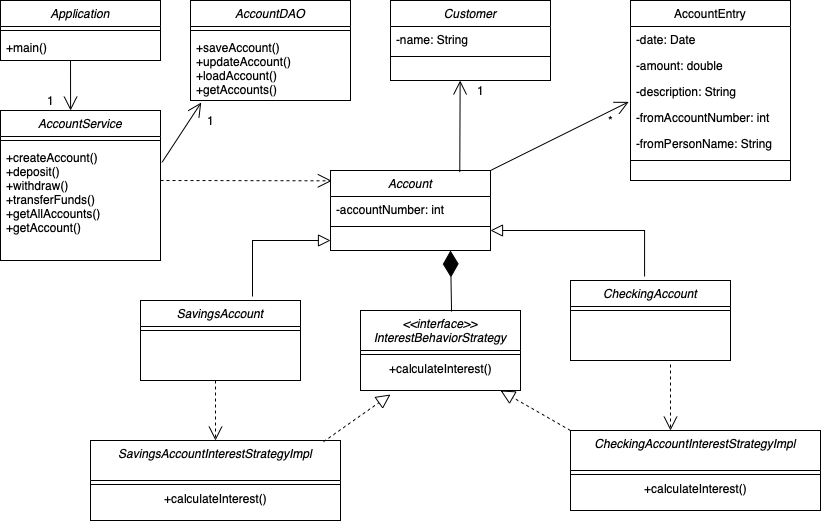

The diagram above was exported from draw.io. Its source (the exported page's mxGraphModel, read from the mxfile embedded in the PNG):
<mxGraphModel dx="1454" dy="889" grid="1" gridSize="10" guides="1" tooltips="1" connect="1" arrows="1" fold="1" page="1" pageScale="1" pageWidth="1169" pageHeight="827" math="0" shadow="0">
  <root>
    <mxCell id="WIyWlLk6GJQsqaUBKTNV-0" />
    <mxCell id="WIyWlLk6GJQsqaUBKTNV-1" parent="WIyWlLk6GJQsqaUBKTNV-0" />
    <mxCell id="zkfFHV4jXpPFQw0GAbJ--12" value="" style="endArrow=block;endSize=10;endFill=0;shadow=0;strokeWidth=1;rounded=0;edgeStyle=elbowEdgeStyle;elbow=vertical;exitX=0.7;exitY=-0.05;exitDx=0;exitDy=0;exitPerimeter=0;" parent="WIyWlLk6GJQsqaUBKTNV-1" source="mlu_Oxxhtgdm3tXWBuVV-24" edge="1">
      <mxGeometry width="160" relative="1" as="geometry">
        <mxPoint x="-6" y="593" as="sourcePoint" />
        <mxPoint x="504" y="370" as="targetPoint" />
        <Array as="points">
          <mxPoint x="444" y="370" />
        </Array>
      </mxGeometry>
    </mxCell>
    <mxCell id="zkfFHV4jXpPFQw0GAbJ--16" value="" style="endArrow=block;endSize=10;endFill=0;shadow=0;strokeWidth=1;rounded=0;edgeStyle=elbowEdgeStyle;elbow=vertical;exitX=0.463;exitY=-0.05;exitDx=0;exitDy=0;exitPerimeter=0;" parent="WIyWlLk6GJQsqaUBKTNV-1" source="mlu_Oxxhtgdm3tXWBuVV-27" target="mlu_Oxxhtgdm3tXWBuVV-17" edge="1">
      <mxGeometry width="160" relative="1" as="geometry">
        <mxPoint x="824" y="400" as="sourcePoint" />
        <mxPoint x="674" y="380" as="targetPoint" />
        <Array as="points">
          <mxPoint x="824" y="360" />
        </Array>
      </mxGeometry>
    </mxCell>
    <mxCell id="zkfFHV4jXpPFQw0GAbJ--17" value="AccountEntry" style="swimlane;fontStyle=0;align=center;verticalAlign=top;childLayout=stackLayout;horizontal=1;startSize=26;horizontalStack=0;resizeParent=1;resizeLast=0;collapsible=1;marginBottom=0;rounded=0;shadow=0;strokeWidth=1;" parent="WIyWlLk6GJQsqaUBKTNV-1" vertex="1">
      <mxGeometry x="804" y="130" width="160" height="180" as="geometry">
        <mxRectangle x="550" y="140" width="160" height="26" as="alternateBounds" />
      </mxGeometry>
    </mxCell>
    <mxCell id="zkfFHV4jXpPFQw0GAbJ--18" value="-date: Date" style="text;align=left;verticalAlign=top;spacingLeft=4;spacingRight=4;overflow=hidden;rotatable=0;points=[[0,0.5],[1,0.5]];portConstraint=eastwest;" parent="zkfFHV4jXpPFQw0GAbJ--17" vertex="1">
      <mxGeometry y="26" width="160" height="26" as="geometry" />
    </mxCell>
    <mxCell id="zkfFHV4jXpPFQw0GAbJ--19" value="-amount: double" style="text;align=left;verticalAlign=top;spacingLeft=4;spacingRight=4;overflow=hidden;rotatable=0;points=[[0,0.5],[1,0.5]];portConstraint=eastwest;rounded=0;shadow=0;html=0;" parent="zkfFHV4jXpPFQw0GAbJ--17" vertex="1">
      <mxGeometry y="52" width="160" height="26" as="geometry" />
    </mxCell>
    <mxCell id="zkfFHV4jXpPFQw0GAbJ--20" value="-description: String" style="text;align=left;verticalAlign=top;spacingLeft=4;spacingRight=4;overflow=hidden;rotatable=0;points=[[0,0.5],[1,0.5]];portConstraint=eastwest;rounded=0;shadow=0;html=0;" parent="zkfFHV4jXpPFQw0GAbJ--17" vertex="1">
      <mxGeometry y="78" width="160" height="26" as="geometry" />
    </mxCell>
    <mxCell id="zkfFHV4jXpPFQw0GAbJ--21" value="-fromAccountNumber: int" style="text;align=left;verticalAlign=top;spacingLeft=4;spacingRight=4;overflow=hidden;rotatable=0;points=[[0,0.5],[1,0.5]];portConstraint=eastwest;rounded=0;shadow=0;html=0;" parent="zkfFHV4jXpPFQw0GAbJ--17" vertex="1">
      <mxGeometry y="104" width="160" height="26" as="geometry" />
    </mxCell>
    <mxCell id="zkfFHV4jXpPFQw0GAbJ--22" value="-fromPersonName: String" style="text;align=left;verticalAlign=top;spacingLeft=4;spacingRight=4;overflow=hidden;rotatable=0;points=[[0,0.5],[1,0.5]];portConstraint=eastwest;rounded=0;shadow=0;html=0;" parent="zkfFHV4jXpPFQw0GAbJ--17" vertex="1">
      <mxGeometry y="130" width="160" height="26" as="geometry" />
    </mxCell>
    <mxCell id="zkfFHV4jXpPFQw0GAbJ--23" value="" style="line;html=1;strokeWidth=1;align=left;verticalAlign=middle;spacingTop=-1;spacingLeft=3;spacingRight=3;rotatable=0;labelPosition=right;points=[];portConstraint=eastwest;" parent="zkfFHV4jXpPFQw0GAbJ--17" vertex="1">
      <mxGeometry y="156" width="160" height="8" as="geometry" />
    </mxCell>
    <mxCell id="mlu_Oxxhtgdm3tXWBuVV-0" value="Application" style="swimlane;fontStyle=2;align=center;verticalAlign=top;childLayout=stackLayout;horizontal=1;startSize=26;horizontalStack=0;resizeParent=1;resizeLast=0;collapsible=1;marginBottom=0;rounded=0;shadow=0;strokeWidth=1;" vertex="1" parent="WIyWlLk6GJQsqaUBKTNV-1">
      <mxGeometry x="174" y="130" width="160" height="60" as="geometry">
        <mxRectangle x="230" y="140" width="160" height="26" as="alternateBounds" />
      </mxGeometry>
    </mxCell>
    <mxCell id="mlu_Oxxhtgdm3tXWBuVV-4" value="" style="line;html=1;strokeWidth=1;align=left;verticalAlign=middle;spacingTop=-1;spacingLeft=3;spacingRight=3;rotatable=0;labelPosition=right;points=[];portConstraint=eastwest;" vertex="1" parent="mlu_Oxxhtgdm3tXWBuVV-0">
      <mxGeometry y="26" width="160" height="8" as="geometry" />
    </mxCell>
    <mxCell id="mlu_Oxxhtgdm3tXWBuVV-5" value="+main()" style="text;align=left;verticalAlign=top;spacingLeft=4;spacingRight=4;overflow=hidden;rotatable=0;points=[[0,0.5],[1,0.5]];portConstraint=eastwest;" vertex="1" parent="mlu_Oxxhtgdm3tXWBuVV-0">
      <mxGeometry y="34" width="160" height="26" as="geometry" />
    </mxCell>
    <mxCell id="mlu_Oxxhtgdm3tXWBuVV-6" value="AccountDAO&#10;" style="swimlane;fontStyle=2;align=center;verticalAlign=top;childLayout=stackLayout;horizontal=1;startSize=26;horizontalStack=0;resizeParent=1;resizeLast=0;collapsible=1;marginBottom=0;rounded=0;shadow=0;strokeWidth=1;" vertex="1" parent="WIyWlLk6GJQsqaUBKTNV-1">
      <mxGeometry x="364" y="130" width="160" height="100" as="geometry">
        <mxRectangle x="230" y="140" width="160" height="26" as="alternateBounds" />
      </mxGeometry>
    </mxCell>
    <mxCell id="mlu_Oxxhtgdm3tXWBuVV-7" value="" style="line;html=1;strokeWidth=1;align=left;verticalAlign=middle;spacingTop=-1;spacingLeft=3;spacingRight=3;rotatable=0;labelPosition=right;points=[];portConstraint=eastwest;" vertex="1" parent="mlu_Oxxhtgdm3tXWBuVV-6">
      <mxGeometry y="26" width="160" height="8" as="geometry" />
    </mxCell>
    <mxCell id="mlu_Oxxhtgdm3tXWBuVV-8" value="+saveAccount()&#10;+updateAccount()&#10;+loadAccount()&#10;+getAccounts()" style="text;align=left;verticalAlign=top;spacingLeft=4;spacingRight=4;overflow=hidden;rotatable=0;points=[[0,0.5],[1,0.5]];portConstraint=eastwest;" vertex="1" parent="mlu_Oxxhtgdm3tXWBuVV-6">
      <mxGeometry y="34" width="160" height="66" as="geometry" />
    </mxCell>
    <mxCell id="mlu_Oxxhtgdm3tXWBuVV-9" value="Customer" style="swimlane;fontStyle=2;align=center;verticalAlign=top;childLayout=stackLayout;horizontal=1;startSize=26;horizontalStack=0;resizeParent=1;resizeLast=0;collapsible=1;marginBottom=0;rounded=0;shadow=0;strokeWidth=1;" vertex="1" parent="WIyWlLk6GJQsqaUBKTNV-1">
      <mxGeometry x="564" y="130" width="160" height="80" as="geometry">
        <mxRectangle x="230" y="140" width="160" height="26" as="alternateBounds" />
      </mxGeometry>
    </mxCell>
    <mxCell id="mlu_Oxxhtgdm3tXWBuVV-10" value="-name: String" style="text;align=left;verticalAlign=top;spacingLeft=4;spacingRight=4;overflow=hidden;rotatable=0;points=[[0,0.5],[1,0.5]];portConstraint=eastwest;" vertex="1" parent="mlu_Oxxhtgdm3tXWBuVV-9">
      <mxGeometry y="26" width="160" height="26" as="geometry" />
    </mxCell>
    <mxCell id="mlu_Oxxhtgdm3tXWBuVV-13" value="" style="line;html=1;strokeWidth=1;align=left;verticalAlign=middle;spacingTop=-1;spacingLeft=3;spacingRight=3;rotatable=0;labelPosition=right;points=[];portConstraint=eastwest;" vertex="1" parent="mlu_Oxxhtgdm3tXWBuVV-9">
      <mxGeometry y="52" width="160" height="8" as="geometry" />
    </mxCell>
    <mxCell id="mlu_Oxxhtgdm3tXWBuVV-15" value="Account" style="swimlane;fontStyle=2;align=center;verticalAlign=top;childLayout=stackLayout;horizontal=1;startSize=26;horizontalStack=0;resizeParent=1;resizeLast=0;collapsible=1;marginBottom=0;rounded=0;shadow=0;strokeWidth=1;" vertex="1" parent="WIyWlLk6GJQsqaUBKTNV-1">
      <mxGeometry x="504" y="300" width="160" height="80" as="geometry">
        <mxRectangle x="230" y="140" width="160" height="26" as="alternateBounds" />
      </mxGeometry>
    </mxCell>
    <mxCell id="mlu_Oxxhtgdm3tXWBuVV-16" value="-accountNumber: int" style="text;align=left;verticalAlign=top;spacingLeft=4;spacingRight=4;overflow=hidden;rotatable=0;points=[[0,0.5],[1,0.5]];portConstraint=eastwest;" vertex="1" parent="mlu_Oxxhtgdm3tXWBuVV-15">
      <mxGeometry y="26" width="160" height="26" as="geometry" />
    </mxCell>
    <mxCell id="mlu_Oxxhtgdm3tXWBuVV-17" value="" style="line;html=1;strokeWidth=1;align=left;verticalAlign=middle;spacingTop=-1;spacingLeft=3;spacingRight=3;rotatable=0;labelPosition=right;points=[];portConstraint=eastwest;" vertex="1" parent="mlu_Oxxhtgdm3tXWBuVV-15">
      <mxGeometry y="52" width="160" height="8" as="geometry" />
    </mxCell>
    <mxCell id="mlu_Oxxhtgdm3tXWBuVV-21" value="AccountService&#10;" style="swimlane;fontStyle=2;align=center;verticalAlign=top;childLayout=stackLayout;horizontal=1;startSize=26;horizontalStack=0;resizeParent=1;resizeLast=0;collapsible=1;marginBottom=0;rounded=0;shadow=0;strokeWidth=1;" vertex="1" parent="WIyWlLk6GJQsqaUBKTNV-1">
      <mxGeometry x="174" y="240" width="160" height="150" as="geometry">
        <mxRectangle x="230" y="140" width="160" height="26" as="alternateBounds" />
      </mxGeometry>
    </mxCell>
    <mxCell id="mlu_Oxxhtgdm3tXWBuVV-22" value="" style="line;html=1;strokeWidth=1;align=left;verticalAlign=middle;spacingTop=-1;spacingLeft=3;spacingRight=3;rotatable=0;labelPosition=right;points=[];portConstraint=eastwest;" vertex="1" parent="mlu_Oxxhtgdm3tXWBuVV-21">
      <mxGeometry y="26" width="160" height="8" as="geometry" />
    </mxCell>
    <mxCell id="mlu_Oxxhtgdm3tXWBuVV-23" value="+createAccount()&#10;+deposit()&#10;+withdraw()&#10;+transferFunds()&#10;+getAllAccounts()&#10;+getAccount()" style="text;align=left;verticalAlign=top;spacingLeft=4;spacingRight=4;overflow=hidden;rotatable=0;points=[[0,0.5],[1,0.5]];portConstraint=eastwest;" vertex="1" parent="mlu_Oxxhtgdm3tXWBuVV-21">
      <mxGeometry y="34" width="160" height="116" as="geometry" />
    </mxCell>
    <mxCell id="mlu_Oxxhtgdm3tXWBuVV-24" value="SavingsAccount" style="swimlane;fontStyle=2;align=center;verticalAlign=top;childLayout=stackLayout;horizontal=1;startSize=26;horizontalStack=0;resizeParent=1;resizeLast=0;collapsible=1;marginBottom=0;rounded=0;shadow=0;strokeWidth=1;" vertex="1" parent="WIyWlLk6GJQsqaUBKTNV-1">
      <mxGeometry x="314" y="430" width="160" height="80" as="geometry">
        <mxRectangle x="230" y="140" width="160" height="26" as="alternateBounds" />
      </mxGeometry>
    </mxCell>
    <mxCell id="mlu_Oxxhtgdm3tXWBuVV-26" value="" style="line;html=1;strokeWidth=1;align=left;verticalAlign=middle;spacingTop=-1;spacingLeft=3;spacingRight=3;rotatable=0;labelPosition=right;points=[];portConstraint=eastwest;" vertex="1" parent="mlu_Oxxhtgdm3tXWBuVV-24">
      <mxGeometry y="26" width="160" height="8" as="geometry" />
    </mxCell>
    <mxCell id="mlu_Oxxhtgdm3tXWBuVV-27" value="CheckingAccount" style="swimlane;fontStyle=2;align=center;verticalAlign=top;childLayout=stackLayout;horizontal=1;startSize=26;horizontalStack=0;resizeParent=1;resizeLast=0;collapsible=1;marginBottom=0;rounded=0;shadow=0;strokeWidth=1;" vertex="1" parent="WIyWlLk6GJQsqaUBKTNV-1">
      <mxGeometry x="744" y="410" width="160" height="80" as="geometry">
        <mxRectangle x="230" y="140" width="160" height="26" as="alternateBounds" />
      </mxGeometry>
    </mxCell>
    <mxCell id="mlu_Oxxhtgdm3tXWBuVV-29" value="" style="line;html=1;strokeWidth=1;align=left;verticalAlign=middle;spacingTop=-1;spacingLeft=3;spacingRight=3;rotatable=0;labelPosition=right;points=[];portConstraint=eastwest;" vertex="1" parent="mlu_Oxxhtgdm3tXWBuVV-27">
      <mxGeometry y="26" width="160" height="8" as="geometry" />
    </mxCell>
    <mxCell id="mlu_Oxxhtgdm3tXWBuVV-30" value="&lt;&lt;interface&gt;&gt;&#10;InterestBehaviorStrategy" style="swimlane;fontStyle=2;align=center;verticalAlign=top;childLayout=stackLayout;horizontal=1;startSize=40;horizontalStack=0;resizeParent=1;resizeLast=0;collapsible=1;marginBottom=0;rounded=0;shadow=0;strokeWidth=1;" vertex="1" parent="WIyWlLk6GJQsqaUBKTNV-1">
      <mxGeometry x="534" y="440" width="160" height="80" as="geometry">
        <mxRectangle x="230" y="140" width="160" height="26" as="alternateBounds" />
      </mxGeometry>
    </mxCell>
    <mxCell id="mlu_Oxxhtgdm3tXWBuVV-32" value="" style="line;html=1;strokeWidth=1;align=left;verticalAlign=middle;spacingTop=-1;spacingLeft=3;spacingRight=3;rotatable=0;labelPosition=right;points=[];portConstraint=eastwest;" vertex="1" parent="mlu_Oxxhtgdm3tXWBuVV-30">
      <mxGeometry y="40" width="160" height="8" as="geometry" />
    </mxCell>
    <mxCell id="mlu_Oxxhtgdm3tXWBuVV-33" value="+calculateInterest()" style="text;html=1;align=center;verticalAlign=middle;resizable=0;points=[];autosize=1;strokeColor=none;fillColor=none;" vertex="1" parent="mlu_Oxxhtgdm3tXWBuVV-30">
      <mxGeometry y="48" width="160" height="20" as="geometry" />
    </mxCell>
    <mxCell id="mlu_Oxxhtgdm3tXWBuVV-34" value="SavingsAccountInterestStrategyImpl" style="swimlane;fontStyle=2;align=center;verticalAlign=top;childLayout=stackLayout;horizontal=1;startSize=40;horizontalStack=0;resizeParent=1;resizeLast=0;collapsible=1;marginBottom=0;rounded=0;shadow=0;strokeWidth=1;" vertex="1" parent="WIyWlLk6GJQsqaUBKTNV-1">
      <mxGeometry x="264" y="570" width="250" height="80" as="geometry">
        <mxRectangle x="230" y="140" width="160" height="26" as="alternateBounds" />
      </mxGeometry>
    </mxCell>
    <mxCell id="mlu_Oxxhtgdm3tXWBuVV-35" value="" style="line;html=1;strokeWidth=1;align=left;verticalAlign=middle;spacingTop=-1;spacingLeft=3;spacingRight=3;rotatable=0;labelPosition=right;points=[];portConstraint=eastwest;" vertex="1" parent="mlu_Oxxhtgdm3tXWBuVV-34">
      <mxGeometry y="40" width="250" height="8" as="geometry" />
    </mxCell>
    <mxCell id="mlu_Oxxhtgdm3tXWBuVV-36" value="+calculateInterest()" style="text;html=1;align=center;verticalAlign=middle;resizable=0;points=[];autosize=1;strokeColor=none;fillColor=none;" vertex="1" parent="mlu_Oxxhtgdm3tXWBuVV-34">
      <mxGeometry y="48" width="250" height="20" as="geometry" />
    </mxCell>
    <mxCell id="mlu_Oxxhtgdm3tXWBuVV-37" value="CheckingAccountInterestStrategyImpl" style="swimlane;fontStyle=2;align=center;verticalAlign=top;childLayout=stackLayout;horizontal=1;startSize=40;horizontalStack=0;resizeParent=1;resizeLast=0;collapsible=1;marginBottom=0;rounded=0;shadow=0;strokeWidth=1;" vertex="1" parent="WIyWlLk6GJQsqaUBKTNV-1">
      <mxGeometry x="744" y="560" width="250" height="80" as="geometry">
        <mxRectangle x="230" y="140" width="160" height="26" as="alternateBounds" />
      </mxGeometry>
    </mxCell>
    <mxCell id="mlu_Oxxhtgdm3tXWBuVV-38" value="" style="line;html=1;strokeWidth=1;align=left;verticalAlign=middle;spacingTop=-1;spacingLeft=3;spacingRight=3;rotatable=0;labelPosition=right;points=[];portConstraint=eastwest;" vertex="1" parent="mlu_Oxxhtgdm3tXWBuVV-37">
      <mxGeometry y="40" width="250" height="8" as="geometry" />
    </mxCell>
    <mxCell id="mlu_Oxxhtgdm3tXWBuVV-39" value="+calculateInterest()" style="text;html=1;align=center;verticalAlign=middle;resizable=0;points=[];autosize=1;strokeColor=none;fillColor=none;" vertex="1" parent="mlu_Oxxhtgdm3tXWBuVV-37">
      <mxGeometry y="48" width="250" height="20" as="geometry" />
    </mxCell>
    <mxCell id="mlu_Oxxhtgdm3tXWBuVV-59" value="" style="endArrow=block;dashed=1;endFill=0;endSize=12;html=1;rounded=0;exitX=0.932;exitY=0.015;exitDx=0;exitDy=0;exitPerimeter=0;" edge="1" parent="WIyWlLk6GJQsqaUBKTNV-1" source="mlu_Oxxhtgdm3tXWBuVV-34">
      <mxGeometry width="160" relative="1" as="geometry">
        <mxPoint x="404" y="524" as="sourcePoint" />
        <mxPoint x="564" y="524" as="targetPoint" />
      </mxGeometry>
    </mxCell>
    <mxCell id="mlu_Oxxhtgdm3tXWBuVV-60" value="" style="endArrow=open;endSize=12;dashed=1;html=1;rounded=0;entryX=0.008;entryY=0.129;entryDx=0;entryDy=0;entryPerimeter=0;" edge="1" parent="WIyWlLk6GJQsqaUBKTNV-1" target="mlu_Oxxhtgdm3tXWBuVV-15">
      <mxGeometry width="160" relative="1" as="geometry">
        <mxPoint x="334" y="310" as="sourcePoint" />
        <mxPoint x="564" y="520" as="targetPoint" />
        <Array as="points" />
      </mxGeometry>
    </mxCell>
    <mxCell id="mlu_Oxxhtgdm3tXWBuVV-61" value="" style="endArrow=block;dashed=1;endFill=0;endSize=12;html=1;rounded=0;exitX=0;exitY=0;exitDx=0;exitDy=0;" edge="1" parent="WIyWlLk6GJQsqaUBKTNV-1" source="mlu_Oxxhtgdm3tXWBuVV-37">
      <mxGeometry width="160" relative="1" as="geometry">
        <mxPoint x="507" y="581.2" as="sourcePoint" />
        <mxPoint x="674" y="520" as="targetPoint" />
      </mxGeometry>
    </mxCell>
    <mxCell id="mlu_Oxxhtgdm3tXWBuVV-62" value="" style="endArrow=open;endSize=12;dashed=1;html=1;rounded=0;entryX=0.5;entryY=0;entryDx=0;entryDy=0;" edge="1" parent="WIyWlLk6GJQsqaUBKTNV-1" target="mlu_Oxxhtgdm3tXWBuVV-34">
      <mxGeometry width="160" relative="1" as="geometry">
        <mxPoint x="389" y="510" as="sourcePoint" />
        <mxPoint x="515.2800000000002" y="320.32000000000005" as="targetPoint" />
        <Array as="points" />
      </mxGeometry>
    </mxCell>
    <mxCell id="mlu_Oxxhtgdm3tXWBuVV-65" value="" style="endArrow=open;endSize=12;dashed=1;html=1;rounded=0;entryX=0.4;entryY=0;entryDx=0;entryDy=0;entryPerimeter=0;" edge="1" parent="WIyWlLk6GJQsqaUBKTNV-1" target="mlu_Oxxhtgdm3tXWBuVV-37">
      <mxGeometry width="160" relative="1" as="geometry">
        <mxPoint x="844" y="494" as="sourcePoint" />
        <mxPoint x="844" y="554" as="targetPoint" />
        <Array as="points" />
      </mxGeometry>
    </mxCell>
    <mxCell id="mlu_Oxxhtgdm3tXWBuVV-67" value="" style="endArrow=diamondThin;endFill=1;endSize=24;html=1;rounded=0;entryX=0.75;entryY=1;entryDx=0;entryDy=0;exitX=0.569;exitY=0.013;exitDx=0;exitDy=0;exitPerimeter=0;" edge="1" parent="WIyWlLk6GJQsqaUBKTNV-1" source="mlu_Oxxhtgdm3tXWBuVV-30" target="mlu_Oxxhtgdm3tXWBuVV-15">
      <mxGeometry width="160" relative="1" as="geometry">
        <mxPoint x="384" y="360" as="sourcePoint" />
        <mxPoint x="544" y="360" as="targetPoint" />
      </mxGeometry>
    </mxCell>
    <mxCell id="mlu_Oxxhtgdm3tXWBuVV-68" value="" style="endArrow=open;endFill=1;endSize=12;html=1;rounded=0;entryX=0.438;entryY=0;entryDx=0;entryDy=0;entryPerimeter=0;" edge="1" parent="WIyWlLk6GJQsqaUBKTNV-1" target="mlu_Oxxhtgdm3tXWBuVV-21">
      <mxGeometry width="160" relative="1" as="geometry">
        <mxPoint x="244" y="190" as="sourcePoint" />
        <mxPoint x="404" y="190" as="targetPoint" />
      </mxGeometry>
    </mxCell>
    <mxCell id="mlu_Oxxhtgdm3tXWBuVV-69" value="" style="endArrow=open;endFill=1;endSize=12;html=1;rounded=0;entryX=0.067;entryY=1.031;entryDx=0;entryDy=0;entryPerimeter=0;exitX=1.009;exitY=0.155;exitDx=0;exitDy=0;exitPerimeter=0;" edge="1" parent="WIyWlLk6GJQsqaUBKTNV-1" source="mlu_Oxxhtgdm3tXWBuVV-23" target="mlu_Oxxhtgdm3tXWBuVV-8">
      <mxGeometry width="160" relative="1" as="geometry">
        <mxPoint x="434" y="180" as="sourcePoint" />
        <mxPoint x="434.0799999999999" y="230" as="targetPoint" />
      </mxGeometry>
    </mxCell>
    <mxCell id="mlu_Oxxhtgdm3tXWBuVV-70" value="" style="endArrow=open;endFill=1;endSize=12;html=1;rounded=0;entryX=0.067;entryY=1.031;entryDx=0;entryDy=0;entryPerimeter=0;exitX=0.808;exitY=0.021;exitDx=0;exitDy=0;exitPerimeter=0;" edge="1" parent="WIyWlLk6GJQsqaUBKTNV-1" source="mlu_Oxxhtgdm3tXWBuVV-15">
      <mxGeometry width="160" relative="1" as="geometry">
        <mxPoint x="594.3599999999996" y="269.93" as="sourcePoint" />
        <mxPoint x="633.6399999999998" y="209.99600000000004" as="targetPoint" />
      </mxGeometry>
    </mxCell>
    <mxCell id="mlu_Oxxhtgdm3tXWBuVV-71" value="" style="endArrow=open;endFill=1;endSize=12;html=1;rounded=0;entryX=-0.011;entryY=0.898;entryDx=0;entryDy=0;entryPerimeter=0;" edge="1" parent="WIyWlLk6GJQsqaUBKTNV-1" target="zkfFHV4jXpPFQw0GAbJ--20">
      <mxGeometry width="160" relative="1" as="geometry">
        <mxPoint x="664" y="300" as="sourcePoint" />
        <mxPoint x="643.6399999999999" y="219.9960000000001" as="targetPoint" />
      </mxGeometry>
    </mxCell>
    <mxCell id="mlu_Oxxhtgdm3tXWBuVV-72" value="*" style="text;html=1;align=center;verticalAlign=middle;resizable=0;points=[];autosize=1;strokeColor=none;fillColor=none;" vertex="1" parent="WIyWlLk6GJQsqaUBKTNV-1">
      <mxGeometry x="774" y="240" width="20" height="20" as="geometry" />
    </mxCell>
    <mxCell id="mlu_Oxxhtgdm3tXWBuVV-73" value="1" style="text;html=1;align=center;verticalAlign=middle;resizable=0;points=[];autosize=1;strokeColor=none;fillColor=none;" vertex="1" parent="WIyWlLk6GJQsqaUBKTNV-1">
      <mxGeometry x="644" y="210" width="20" height="20" as="geometry" />
    </mxCell>
    <mxCell id="mlu_Oxxhtgdm3tXWBuVV-74" value="1" style="text;html=1;align=center;verticalAlign=middle;resizable=0;points=[];autosize=1;strokeColor=none;fillColor=none;" vertex="1" parent="WIyWlLk6GJQsqaUBKTNV-1">
      <mxGeometry x="374" y="240" width="20" height="20" as="geometry" />
    </mxCell>
    <mxCell id="mlu_Oxxhtgdm3tXWBuVV-75" value="1" style="text;html=1;align=center;verticalAlign=middle;resizable=0;points=[];autosize=1;strokeColor=none;fillColor=none;" vertex="1" parent="WIyWlLk6GJQsqaUBKTNV-1">
      <mxGeometry x="214" y="220" width="20" height="20" as="geometry" />
    </mxCell>
  </root>
</mxGraphModel>